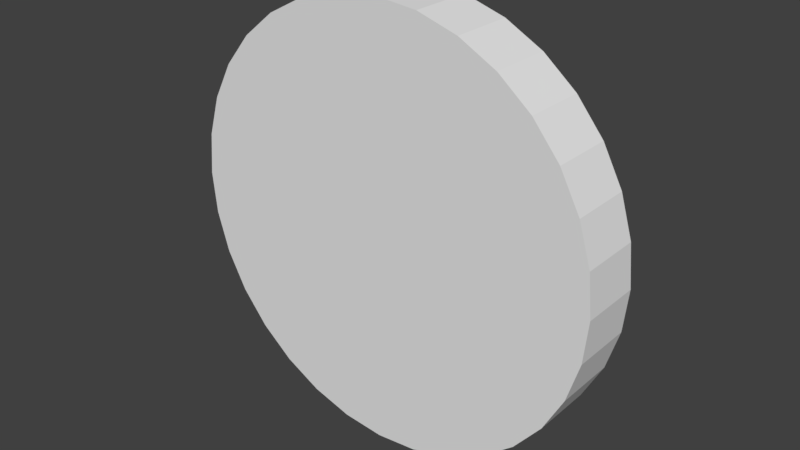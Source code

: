 # Source: Coin.blend  (saved by Blender 2.78.0; exported with 4.5.12 LTS)
import bpy
from mathutils import Matrix  # noqa: F401  (used for matrix-valued properties, if any)

bpy.ops.wm.read_factory_settings(use_empty=True)
scene = bpy.context.scene
scene.name = 'Scene'

# ---- collections
col_collection_1 = bpy.data.collections.new('Collection 1'); scene.collection.children.link(col_collection_1)

# ---- world
world_world = bpy.data.worlds.new('World'); scene.world = world_world
world_world.color = (0.05088, 0.05088, 0.05088)
world_world.use_sun_shadow = False
world_world.sun_shadow_jitter_overblur = 0.0
world_world.cycles.sampling_method = 'MANUAL'

# ---- meshes
me_cylinder = bpy.data.meshes.new('Cylinder')
me_cylinder.from_pydata([(0.0, 1.0, -1.0), (0.0, 1.0, 1.0), (0.1951, 0.9808, -1.0), (0.1951, 0.9808, 1.0), (0.3827, 0.9239, -1.0), (0.3827, 0.9239, 1.0), (0.5556, 0.8315, -1.0), (0.5556, 0.8315, 1.0), (0.7071, 0.7071, -1.0), (0.7071, 0.7071, 1.0), (0.8315, 0.5556, -1.0), (0.8315, 0.5556, 1.0), (0.9239, 0.3827, -1.0), (0.9239, 0.3827, 1.0), (0.9808, 0.1951, -1.0), (0.9808, 0.1951, 1.0), (1.0, 7.55e-08, -1.0), (1.0, 7.55e-08, 1.0), (0.9808, -0.1951, -1.0), (0.9808, -0.1951, 1.0), (0.9239, -0.3827, -1.0), (0.9239, -0.3827, 1.0), (0.8315, -0.5556, -1.0), (0.8315, -0.5556, 1.0), (0.7071, -0.7071, -1.0), (0.7071, -0.7071, 1.0), (0.5556, -0.8315, -1.0), (0.5556, -0.8315, 1.0), (0.3827, -0.9239, -1.0), (0.3827, -0.9239, 1.0), (0.1951, -0.9808, -1.0), (0.1951, -0.9808, 1.0), (-3.258e-07, -1.0, -1.0), (-3.258e-07, -1.0, 1.0), (-0.1951, -0.9808, -1.0), (-0.1951, -0.9808, 1.0), (-0.3827, -0.9239, -1.0), (-0.3827, -0.9239, 1.0), (-0.5556, -0.8315, -1.0), (-0.5556, -0.8315, 1.0), (-0.7071, -0.7071, -1.0), (-0.7071, -0.7071, 1.0), (-0.8315, -0.5556, -1.0), (-0.8315, -0.5556, 1.0), (-0.9239, -0.3827, -1.0), (-0.9239, -0.3827, 1.0), (-0.9808, -0.1951, -1.0), (-0.9808, -0.1951, 1.0), (-1.0, 9.656e-07, -1.0), (-1.0, 9.656e-07, 1.0), (-0.9808, 0.1951, -1.0), (-0.9808, 0.1951, 1.0), (-0.9239, 0.3827, -1.0), (-0.9239, 0.3827, 1.0), (-0.8315, 0.5556, -1.0), (-0.8315, 0.5556, 1.0), (-0.7071, 0.7071, -1.0), (-0.7071, 0.7071, 1.0), (-0.5556, 0.8315, -1.0), (-0.5556, 0.8315, 1.0), (-0.3827, 0.9239, -1.0), (-0.3827, 0.9239, 1.0), (-0.1951, 0.9808, -1.0), (-0.1951, 0.9808, 1.0)], [], [(0, 1, 3, 2), (2, 3, 5, 4), (4, 5, 7, 6), (6, 7, 9, 8), (8, 9, 11, 10), (10, 11, 13, 12), (12, 13, 15, 14), (14, 15, 17, 16), (16, 17, 19, 18), (18, 19, 21, 20), (20, 21, 23, 22), (22, 23, 25, 24), (24, 25, 27, 26), (26, 27, 29, 28), (28, 29, 31, 30), (30, 31, 33, 32), (32, 33, 35, 34), (34, 35, 37, 36), (36, 37, 39, 38), (38, 39, 41, 40), (40, 41, 43, 42), (42, 43, 45, 44), (44, 45, 47, 46), (46, 47, 49, 48), (48, 49, 51, 50), (50, 51, 53, 52), (52, 53, 55, 54), (54, 55, 57, 56), (56, 57, 59, 58), (58, 59, 61, 60), (3, 1, 63, 61, 59, 57, 55, 53, 51, 49, 47, 45, 43, 41, 39, 37, 35, 33, 31, 29, 27, 25, 23, 21, 19, 17, 15, 13, 11, 9, 7, 5), (60, 61, 63, 62), (62, 63, 1, 0), (0, 2, 4, 6, 8, 10, 12, 14, 16, 18, 20, 22, 24, 26, 28, 30, 32, 34, 36, 38, 40, 42, 44, 46, 48, 50, 52, 54, 56, 58, 60, 62)])
me_cylinder.use_remesh_preserve_volume = False
me_cylinder.use_remesh_preserve_attributes = False
me_cylinder.use_mirror_vertex_groups = False
me_cylinder.update()

# ---- objects
ob_cylinder = bpy.data.objects.new('Cylinder', me_cylinder)

# ---- transforms, parenting, visibility, modifiers, constraints
ob_cylinder.location = (0.0, 0.0, 0.0)
ob_cylinder.rotation_euler = (1.571, -0.0, 0.0)
ob_cylinder.scale = (1.0, 1.0, 0.1439)
ob_cylinder.lineart.crease_threshold = 0.0

# ---- collection membership
col_collection_1.objects.link(ob_cylinder)

# ---- scene / render settings (as saved in the file)
scene.frame_start = 1; scene.frame_end = 250; scene.frame_set(1)
scene.render.engine = 'BLENDER_EEVEE_NEXT'
scene.render.resolution_percentage = 50
scene.render.dither_intensity = 0.0
scene.cycles.use_denoising = False
scene.cycles.samples = 128
scene.cycles.sampling_pattern = 'TABULATED_SOBOL'
scene.cycles.light_sampling_threshold = 0.0
scene.cycles.use_adaptive_sampling = False
scene.cycles.use_light_tree = False
scene.cycles.blur_glossy = 0.0
scene.cycles.sample_clamp_indirect = 0.0
scene.view_settings.view_transform = 'Standard'
bpy.context.view_layer.update()

# ---- added for rendering (the .blend has no active camera and no usable light): camera, sun
cam_auto = bpy.data.cameras.new('AutoCamera')
cam_auto.lens = 50.0
cam_auto.sensor_width = 36.0
cam_auto.clip_end = 1000.0
ob_auto_camera = bpy.data.objects.new('AutoCamera', cam_auto)
scene.collection.objects.link(ob_auto_camera)
ob_auto_camera.location = (2.63045, -3.15654, 2.10436)
ob_auto_camera.rotation_euler = (1.09748, -7.21219e-08, 0.694738)
scene.camera = ob_auto_camera
light_auto_sun = bpy.data.lights.new('AutoSun', 'SUN')
light_auto_sun.energy = 3.0
light_auto_sun.angle = 0.0523599
ob_auto_sun = bpy.data.objects.new('AutoSun', light_auto_sun)
scene.collection.objects.link(ob_auto_sun)
ob_auto_sun.rotation_euler = (0.872665, 0.174533, 0.523599)
bpy.context.view_layer.update()
